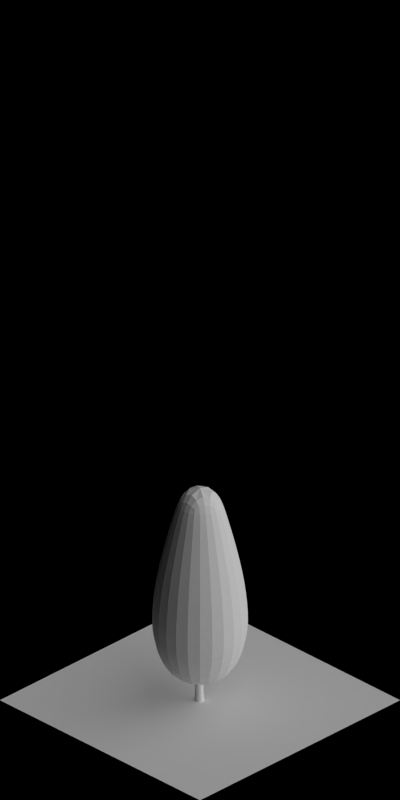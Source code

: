 # Source: 1597-1603.blend  (saved by Blender 2.63.0; exported with 4.5.12 LTS)
import bpy
from mathutils import Matrix  # noqa: F401  (used for matrix-valued properties, if any)

bpy.ops.wm.read_factory_settings(use_empty=True)
scene = bpy.context.scene
scene.name = 'Scene'

# ---- collections
col_collection_1 = bpy.data.collections.new('Collection 1'); scene.collection.children.link(col_collection_1)

# ---- materials (node trees are filled in below, after node groups)
mat_volume_plantbeige_ld = bpy.data.materials.new('Volume_PlantBeige_LD')
mat_volume_plantbeige_md = bpy.data.materials.new('Volume_PlantBeige_MD')
mat_volume_plantbeige = bpy.data.materials.new('Volume_PlantBeige')
mat_wood_barkgray = bpy.data.materials.new('Wood_BarkGray')
mat_special_shadowonly = bpy.data.materials.new('Special_ShadowOnly')

# ---- material node trees

# ---- world
world_world = bpy.data.worlds.new('World'); scene.world = world_world
world_world.color = (0.0, 0.0, 0.0)
world_world.use_sun_shadow = False
world_world.sun_shadow_jitter_overblur = 0.0
world_world.cycles.sampling_method = 'MANUAL'
world_world.cycles.sample_map_resolution = 256
world_world.light_settings.ao_factor = 0.5

# ---- cameras
cam_camera = bpy.data.cameras.new('Camera')
cam_camera.type = 'ORTHO'
cam_camera.clip_start = 0.001
cam_camera.clip_end = 100.0
cam_camera.lens = 35.0
cam_camera.sensor_width = 32.0
cam_camera.sensor_height = 18.0
cam_camera.ortho_scale = 5.656
cam_camera.dof.focus_distance = 0.0
cam_camera.dof.aperture_fstop = 128.0

# ---- lights
light_lamp_004 = bpy.data.lights.new('Lamp.004', 'SUN')
light_lamp_004.transmission_factor = 0.0
light_lamp_004.cutoff_distance = 30.0
light_lamp_004.angle = 1.571
light_lamp_004.energy = 1.0
light_lamp_004.shadow_buffer_clip_start = 1.001
light_lamp_004.shadow_soft_size = 1.0
light_lamp_004.shadow_cascade_max_distance = 1000.0
light_lamp_004.cycles.use_multiple_importance_sampling = False
light_lamp_003 = bpy.data.lights.new('Lamp.003', 'SUN')
light_lamp_003.transmission_factor = 0.0
light_lamp_003.cutoff_distance = 30.0
light_lamp_003.use_shadow = False
light_lamp_003.angle = 1.571
light_lamp_003.energy = 1.0
light_lamp_003.shadow_buffer_clip_start = 1.001
light_lamp_003.shadow_soft_size = 1.0
light_lamp_003.shadow_cascade_max_distance = 1000.0
light_lamp_003.cycles.use_multiple_importance_sampling = False

# ---- meshes
me_cube_006 = bpy.data.meshes.new('Cube.006')
me_cube_006.from_pydata([(0.0, 0.2789, 0.4956), (0.0, 0.05593, 1.65), (0.2415, 0.1395, 0.4956), (0.04844, 0.02797, 1.65), (0.2415, -0.1395, 0.4956), (0.04844, -0.02797, 1.65), (0.0, -0.2789, 0.4956), (0.0, -0.05593, 1.65), (-0.2415, -0.1395, 0.4956), (-0.04844, -0.02797, 1.65), (-0.2415, 0.1395, 0.4956), (-0.04844, 0.02797, 1.65), (0.0, 0.1373, 1.401), (0.1189, 0.06867, 1.401), (0.1189, -0.06867, 1.401), (0.0, -0.1373, 1.401), (-0.1189, -0.06867, 1.401), (-0.1189, 0.06867, 1.401), (0.0, -0.2969, 0.6898), (-0.2571, -0.1484, 0.6898), (-0.2179, -0.1258, 1.034), (0.0, -0.2516, 1.034), (0.2179, -0.1258, 1.034), (0.2179, 0.1258, 1.034), (-0.2571, 0.1484, 0.6898), (0.0, 0.2969, 0.6898), (0.2571, 0.1484, 0.6898), (0.2571, -0.1484, 0.6898), (0.0, 0.2516, 1.034), (-0.2179, 0.1258, 1.034), (0.0, 0.1596, 0.2573), (0.1382, 0.07982, 0.2573), (0.1382, -0.07982, 0.2573), (0.0, -0.1596, 0.2573), (-0.1382, -0.07982, 0.2573), (-0.1382, 0.07982, 0.2573)], [], [(12, 1, 3, 13), (13, 3, 5, 14), (14, 5, 7, 15), (15, 7, 9, 16), (3, 1, 11, 9, 7, 5), (17, 11, 1, 12), (16, 9, 11, 17), (2, 4, 32, 31), (28, 12, 13, 23), (23, 13, 14, 22), (22, 14, 15, 21), (21, 15, 16, 20), (29, 17, 12, 28), (20, 16, 17, 29), (19, 20, 29, 24), (25, 28, 23, 26), (27, 22, 21, 18), (18, 21, 20, 19), (0, 25, 26, 2), (6, 18, 19, 8), (26, 23, 22, 27), (24, 29, 28, 25), (10, 24, 25, 0), (4, 27, 18, 6), (8, 19, 24, 10), (2, 26, 27, 4), (30, 31, 32, 33, 34, 35), (4, 6, 33, 32), (0, 2, 31, 30), (6, 8, 34, 33), (8, 10, 35, 34), (10, 0, 30, 35)])
me_cube_006.materials.append(mat_volume_plantbeige_ld)
me_cube_006.use_remesh_preserve_volume = False
me_cube_006.use_remesh_preserve_attributes = False
me_cube_006.use_mirror_vertex_groups = False
me_cube_006.update()
me_cube_005 = bpy.data.meshes.new('Cube.005')
me_cube_005.from_pydata([(0.0, 0.2789, 0.4956), (0.0, 0.05593, 1.65), (0.2415, 0.1395, 0.4956), (0.04844, 0.02797, 1.65), (0.2415, -0.1395, 0.4956), (0.04844, -0.02797, 1.65), (0.0, -0.2789, 0.4956), (0.0, -0.05593, 1.65), (-0.2415, -0.1395, 0.4956), (-0.04844, -0.02797, 1.65), (-0.2415, 0.1395, 0.4956), (-0.04844, 0.02797, 1.65), (0.0, 0.1373, 1.401), (0.1189, 0.06867, 1.401), (0.1189, -0.06867, 1.401), (0.0, -0.1373, 1.401), (-0.1189, -0.06867, 1.401), (-0.1189, 0.06867, 1.401), (0.0, -0.2969, 0.6898), (-0.2571, -0.1484, 0.6898), (-0.2179, -0.1258, 1.034), (0.0, -0.2516, 1.034), (0.2179, -0.1258, 1.034), (0.2179, 0.1258, 1.034), (-0.2571, 0.1484, 0.6898), (0.0, 0.2969, 0.6898), (0.2571, 0.1484, 0.6898), (0.2571, -0.1484, 0.6898), (0.0, 0.2516, 1.034), (-0.2179, 0.1258, 1.034), (0.0, 0.1596, 0.2573), (0.1382, 0.07982, 0.2573), (0.1382, -0.07982, 0.2573), (0.0, -0.1596, 0.2573), (-0.1382, -0.07982, 0.2573), (-0.1382, 0.07982, 0.2573)], [], [(12, 1, 3, 13), (13, 3, 5, 14), (14, 5, 7, 15), (15, 7, 9, 16), (3, 1, 11, 9, 7, 5), (17, 11, 1, 12), (16, 9, 11, 17), (2, 4, 32, 31), (28, 12, 13, 23), (23, 13, 14, 22), (22, 14, 15, 21), (21, 15, 16, 20), (29, 17, 12, 28), (20, 16, 17, 29), (19, 20, 29, 24), (25, 28, 23, 26), (27, 22, 21, 18), (18, 21, 20, 19), (0, 25, 26, 2), (6, 18, 19, 8), (26, 23, 22, 27), (24, 29, 28, 25), (10, 24, 25, 0), (4, 27, 18, 6), (8, 19, 24, 10), (2, 26, 27, 4), (30, 31, 32, 33, 34, 35), (4, 6, 33, 32), (0, 2, 31, 30), (6, 8, 34, 33), (8, 10, 35, 34), (10, 0, 30, 35)])
me_cube_005.materials.append(mat_volume_plantbeige_md)
me_cube_005.use_remesh_preserve_volume = False
me_cube_005.use_remesh_preserve_attributes = False
me_cube_005.use_mirror_vertex_groups = False
me_cube_005.update()
me_cube_003 = bpy.data.meshes.new('Cube.003')
me_cube_003.from_pydata([(0.0, 0.2789, 0.4956), (0.0, 0.05593, 1.65), (0.2415, 0.1395, 0.4956), (0.04844, 0.02797, 1.65), (0.2415, -0.1395, 0.4956), (0.04844, -0.02797, 1.65), (0.0, -0.2789, 0.4956), (0.0, -0.05593, 1.65), (-0.2415, -0.1395, 0.4956), (-0.04844, -0.02797, 1.65), (-0.2415, 0.1395, 0.4956), (-0.04844, 0.02797, 1.65), (0.0, 0.1373, 1.401), (0.1189, 0.06867, 1.401), (0.1189, -0.06867, 1.401), (0.0, -0.1373, 1.401), (-0.1189, -0.06867, 1.401), (-0.1189, 0.06867, 1.401), (0.0, -0.2969, 0.6898), (-0.2571, -0.1484, 0.6898), (-0.2179, -0.1258, 1.034), (0.0, -0.2516, 1.034), (0.2179, -0.1258, 1.034), (0.2179, 0.1258, 1.034), (-0.2571, 0.1484, 0.6898), (0.0, 0.2969, 0.6898), (0.2571, 0.1484, 0.6898), (0.2571, -0.1484, 0.6898), (0.0, 0.2516, 1.034), (-0.2179, 0.1258, 1.034), (0.0, 0.1596, 0.2573), (0.1382, 0.07982, 0.2573), (0.1382, -0.07982, 0.2573), (0.0, -0.1596, 0.2573), (-0.1382, -0.07982, 0.2573), (-0.1382, 0.07982, 0.2573)], [], [(12, 1, 3, 13), (13, 3, 5, 14), (14, 5, 7, 15), (15, 7, 9, 16), (3, 1, 11, 9, 7, 5), (17, 11, 1, 12), (16, 9, 11, 17), (2, 4, 32, 31), (28, 12, 13, 23), (23, 13, 14, 22), (22, 14, 15, 21), (21, 15, 16, 20), (29, 17, 12, 28), (20, 16, 17, 29), (19, 20, 29, 24), (25, 28, 23, 26), (27, 22, 21, 18), (18, 21, 20, 19), (0, 25, 26, 2), (6, 18, 19, 8), (26, 23, 22, 27), (24, 29, 28, 25), (10, 24, 25, 0), (4, 27, 18, 6), (8, 19, 24, 10), (2, 26, 27, 4), (30, 31, 32, 33, 34, 35), (4, 6, 33, 32), (0, 2, 31, 30), (6, 8, 34, 33), (8, 10, 35, 34), (10, 0, 30, 35)])
me_cube_003.materials.append(mat_volume_plantbeige)
me_cube_003.use_remesh_preserve_volume = False
me_cube_003.use_remesh_preserve_attributes = False
me_cube_003.use_mirror_vertex_groups = False
me_cube_003.update()
me_cylinder = bpy.data.meshes.new('Cylinder')
me_cylinder.from_pydata([(-0.03093, 0.01323, 0.0), (-0.007589, 0.03049, 0.0), (0.02112, 0.0262, 0.0), (0.03839, 0.002866, 0.0), (0.03409, -0.02584, 0.0), (0.01076, -0.04311, 0.0), (-0.01795, -0.03882, 0.0), (-0.03522, -0.01548, 0.0), (-0.02642, 0.009682, 0.04974), (-0.006582, 0.02436, 0.04974), (0.01782, 0.02071, 0.04974), (0.03249, 0.0008735, 0.04974), (0.02884, -0.02353, 0.04974), (0.00901, -0.0382, 0.04974), (-0.01539, -0.03455, 0.04974), (-0.03006, -0.01472, 0.04974), (0.01412, 0.01454, 1.482), (0.01412, 0.01454, 1.482), (0.01412, 0.01454, 1.482), (0.01412, 0.01454, 1.482), (0.01412, 0.01454, 1.482), (0.01412, 0.01454, 1.482), (0.01412, 0.01454, 1.482), (0.01412, 0.01454, 1.482), (-0.03306, 0.002861, 0.9966), (-0.01929, 0.01305, 0.9966), (-0.002354, 0.01051, 0.9966), (0.007833, -0.003254, 0.9966), (0.0053, -0.02019, 0.9966), (-0.008469, -0.03038, 0.9966), (-0.02541, -0.02785, 0.9966), (-0.03559, -0.01408, 0.9966), (-0.01645, -0.0115, 0.4731), (-0.002408, -0.03048, 0.4731), (0.02094, -0.03397, 0.4731), (0.03992, -0.01993, 0.4731), (0.04342, 0.003422, 0.4731), (0.02937, 0.0224, 0.4731), (0.006022, 0.02589, 0.4731), (-0.01296, 0.01185, 0.4731), (0.04124, -0.07156, 1.382), (0.04124, -0.07156, 1.382), (0.04124, -0.07156, 1.382), (0.04124, -0.07156, 1.382), (-0.02327, -0.02681, 0.318), (-0.02583, -0.01415, 0.2982), (-0.01674, 0.006044, 0.29), (-0.001339, 0.02195, 0.2982), (0.02941, -0.002651, 0.4835), (0.02574, -0.01503, 0.4637), (0.008258, -0.02862, 0.4556), (-0.0128, -0.03546, 0.4637), (-0.07694, 0.04068, 0.3784), (-0.0644, 0.05254, 0.3835), (-0.04957, 0.04248, 0.4083), (-0.05596, 0.02645, 0.4135), (0.04124, -0.07156, 1.382), (0.04124, -0.07156, 1.382), (0.04124, -0.07156, 1.382), (0.04124, -0.07156, 1.382), (-0.06599, 0.02854, 1.216), (-0.06599, 0.02854, 1.216), (-0.06599, 0.02854, 1.216), (-0.06599, 0.02854, 1.216), (-0.08332, 0.02465, 0.3835), (-0.05307, 0.05329, 0.3959), (-0.06849, 0.01459, 0.4083), (-0.07983, 0.01384, 0.3959), (0.04522, -0.08741, 0.544), (0.02859, -0.09202, 0.5491), (0.02019, -0.07619, 0.5739), (0.03335, -0.06502, 0.579), (0.0685, -0.1224, 0.9041), (0.08119, -0.1212, 0.9041), (0.08931, -0.1114, 0.9041), (0.08811, -0.09872, 0.9041), (0.01136, 0.02426, 0.318), (0.01392, 0.0116, 0.3377), (0.004836, -0.008593, 0.3459), (-0.01057, -0.0245, 0.3377), (0.07828, -0.09061, 0.9041), (0.0656, -0.09181, 0.9041), (0.05748, -0.1016, 0.9041), (0.05868, -0.1143, 0.9041), (-0.1076, 0.02801, 0.7385), (-0.097, 0.03502, 0.7385), (-0.09443, 0.0475, 0.7385), (-0.1014, 0.05815, 0.7385), (0.05837, -0.07624, 0.5491), (0.01822, -0.08737, 0.5615), (0.04998, -0.0604, 0.5739), (0.06034, -0.06505, 0.5615), (-0.1139, 0.06072, 0.7385), (-0.1246, 0.05371, 0.7385), (-0.1271, 0.04123, 0.7385), (-0.1201, 0.03059, 0.7385), (-0.002968, 0.02848, 0.418), (0.009526, 0.03173, 0.3982), (0.03019, 0.02376, 0.39), (0.04692, 0.009253, 0.3982), (0.04992, -0.003304, 0.418), (0.03742, -0.006551, 0.4377), (0.01676, 0.001412, 0.4459), (2.816e-05, 0.01592, 0.4377), (0.04714, 0.1157, 0.8385), (0.05472, 0.1055, 0.8385), (0.06733, 0.1036, 0.8385), (0.07757, 0.1112, 0.8385), (0.07945, 0.1238, 0.8385), (0.07188, 0.134, 0.8385), (0.05927, 0.1359, 0.8385), (0.04903, 0.1283, 0.8385), (0.04995, 0.07417, 1.316), (0.04995, 0.07417, 1.316), (0.04995, 0.07417, 1.316), (0.04995, 0.07417, 1.316), (0.04995, 0.07417, 1.316), (0.04995, 0.07417, 1.316), (0.04995, 0.07417, 1.316), (0.04995, 0.07417, 1.316), (-0.06599, 0.02854, 1.216), (-0.06599, 0.02854, 1.216), (-0.06599, 0.02854, 1.216), (-0.06599, 0.02854, 1.216), (-0.02511, -0.03154, 0.4835), (-0.02144, -0.01917, 0.5033), (-0.003953, -0.005577, 0.5115), (0.01711, 0.001264, 0.5033), (0.04512, 0.09126, 0.4835), (0.07537, 0.06262, 0.4959), (0.03588, 0.0759, 0.5083), (0.03452, 0.08718, 0.4959), (0.06147, 0.08576, 0.4784), (0.07401, 0.0739, 0.4835), (0.06477, 0.05854, 0.5083), (0.04842, 0.06404, 0.5135)], [], [(0, 8, 9, 1), (1, 9, 10, 2), (2, 10, 11, 3), (3, 11, 12, 4), (4, 12, 13, 5), (5, 13, 14, 6), (7, 15, 8, 0), (6, 14, 15, 7), (18, 17, 30, 29), (21, 20, 27, 26), (16, 23, 24, 31), (20, 19, 28, 27), (23, 22, 25, 24), (17, 16, 31, 30), (19, 18, 29, 28), (22, 21, 26, 25), (25, 26, 37, 38), (28, 29, 34, 35), (30, 31, 32, 33), (24, 25, 38, 39), (27, 28, 35, 36), (31, 24, 39, 32), (26, 27, 36, 37), (29, 30, 33, 34), (32, 39, 8, 15), (36, 35, 12, 11), (39, 38, 9, 8), (33, 32, 15, 14), (35, 34, 13, 12), (38, 37, 10, 9), (34, 33, 14, 13), (37, 36, 11, 10), (43, 56, 83, 72), (91, 88, 49, 48), (69, 89, 124, 51), (40, 41, 74, 75), (90, 91, 48, 127), (59, 40, 75, 80), (68, 69, 51, 50), (42, 43, 72, 73), (56, 57, 82, 83), (89, 70, 125, 124), (71, 90, 127, 126), (58, 59, 80, 81), (88, 68, 50, 49), (41, 42, 73, 74), (70, 71, 126, 125), (57, 58, 81, 82), (74, 73, 68, 88), (83, 82, 70, 89), (81, 80, 90, 71), (75, 74, 88, 91), (72, 83, 89, 69), (80, 75, 91, 90), (73, 72, 69, 68), (82, 81, 71, 70), (86, 85, 55, 54), (93, 92, 53, 52), (84, 95, 67, 66), (92, 87, 65, 53), (95, 94, 64, 67), (85, 84, 66, 55), (87, 86, 54, 65), (94, 93, 52, 64), (61, 62, 85, 86), (54, 55, 78, 77), (121, 122, 93, 94), (64, 52, 46, 45), (62, 63, 84, 85), (55, 66, 79, 78), (65, 54, 77, 76), (60, 61, 86, 87), (122, 123, 92, 93), (52, 53, 47, 46), (63, 120, 95, 84), (66, 67, 44, 79), (120, 121, 94, 95), (53, 65, 76, 47), (67, 64, 45, 44), (123, 60, 87, 92), (134, 135, 102, 101), (132, 133, 99, 98), (130, 131, 96, 103), (133, 129, 100, 99), (131, 128, 97, 96), (135, 130, 103, 102), (129, 134, 101, 100), (128, 132, 98, 97), (113, 114, 109, 110), (116, 117, 106, 107), (118, 119, 104, 105), (112, 113, 110, 111), (115, 116, 107, 108), (119, 112, 111, 104), (114, 115, 108, 109), (117, 118, 105, 106), (110, 109, 132, 128), (107, 106, 134, 129), (105, 104, 130, 135), (111, 110, 128, 131), (108, 107, 129, 133), (104, 111, 131, 130), (109, 108, 133, 132), (106, 105, 135, 134)])
me_cylinder.polygons.foreach_set('use_smooth', [True] * 104)
me_cylinder.materials.append(mat_wood_barkgray)
me_cylinder.use_remesh_preserve_volume = False
me_cylinder.use_remesh_preserve_attributes = False
me_cylinder.use_mirror_vertex_groups = False
me_cylinder.update()
me_plane_001 = bpy.data.meshes.new('Plane.001')
me_plane_001.from_pydata([(1.0, -1.0, 0.0), (-1.0, -1.0, 0.0), (1.0, 1.0, 0.0), (-1.0, 1.0, 0.0)], [], [(2, 3, 1, 0)])
me_plane_001.materials.append(mat_special_shadowonly)
me_plane_001.use_remesh_preserve_volume = False
me_plane_001.use_remesh_preserve_attributes = False
me_plane_001.use_mirror_vertex_groups = False
me_plane_001.update()

# ---- objects
ob_empty = bpy.data.objects.new('Empty', None)
ob_cube_005 = bpy.data.objects.new('Cube.005', me_cube_006)
ob_cube_004 = bpy.data.objects.new('Cube.004', me_cube_005)
ob_cube_003 = bpy.data.objects.new('Cube.003', me_cube_003)
ob_cube_002 = bpy.data.objects.new('Cube.002', me_cube_003)
ob_cube_001 = bpy.data.objects.new('Cube.001', me_cube_003)
ob_cube_000 = bpy.data.objects.new('Cube.000', me_cube_003)
ob_cylinder_006 = bpy.data.objects.new('Cylinder.006', me_cylinder)
ob_cylinder_005 = bpy.data.objects.new('Cylinder.005', me_cylinder)
ob_cylinder_004 = bpy.data.objects.new('Cylinder.004', me_cylinder)
ob_cylinder_003 = bpy.data.objects.new('Cylinder.003', me_cylinder)
ob_cylinder_002 = bpy.data.objects.new('Cylinder.002', me_cylinder)
ob_cylinder_001 = bpy.data.objects.new('Cylinder.001', me_cylinder)
ob_cylinder = bpy.data.objects.new('Cylinder', me_cylinder)
ob_plane = bpy.data.objects.new('Plane', me_plane_001)
ob_rotationcontrol_001 = bpy.data.objects.new('RotationControl.001', None)
ob_cameratarget = bpy.data.objects.new('CameraTarget', None)
ob_camera = bpy.data.objects.new('Camera', cam_camera)
ob_lamp_001 = bpy.data.objects.new('Lamp.001', light_lamp_004)
ob_lamp = bpy.data.objects.new('Lamp', light_lamp_003)

# ---- transforms, parenting, visibility, modifiers, constraints
ob_empty.location = (15.0, 0.0, -2.0)
ob_empty.empty_image_offset = (0.0, 0.0)
ob_empty.lineart.crease_threshold = 0.0
ob_cube_005.parent = ob_empty
ob_cube_005.matrix_parent_inverse = Matrix(((1.0, 0.0, 0.0, 0.0), (0.0, 1.0, 0.0, 0.0), (0.0, 0.0, 1.0, 2.0), (0.0, 0.0, 0.0, 1.0)))
ob_cube_005.location = (-25.0, 0.0, 0.0)
ob_cube_005.lineart.crease_threshold = 0.0
_m = ob_cube_005.modifiers.new('Subsurf', 'SUBSURF')
_m.uv_smooth = 'PRESERVE_CORNERS'
_m.quality = 2
_m.show_only_control_edges = False
_m = ob_cube_005.modifiers.new('Displace', 'DISPLACE')
_m.strength = 0.2
ob_cube_004.parent = ob_empty
ob_cube_004.matrix_parent_inverse = Matrix(((1.0, 0.0, 0.0, 0.0), (0.0, 1.0, 0.0, 0.0), (0.0, 0.0, 1.0, 2.0), (0.0, 0.0, 0.0, 1.0)))
ob_cube_004.location = (-20.0, 0.0, 0.0)
ob_cube_004.lineart.crease_threshold = 0.0
_m = ob_cube_004.modifiers.new('Subsurf', 'SUBSURF')
_m.uv_smooth = 'PRESERVE_CORNERS'
_m.quality = 2
_m.show_only_control_edges = False
_m = ob_cube_004.modifiers.new('Displace', 'DISPLACE')
_m.strength = 0.2
ob_cube_003.parent = ob_empty
ob_cube_003.matrix_parent_inverse = Matrix(((1.0, 0.0, 0.0, 0.0), (0.0, 1.0, 0.0, 0.0), (0.0, 0.0, 1.0, 2.0), (0.0, 0.0, 0.0, 1.0)))
ob_cube_003.location = (0.0, 0.0, 0.0)
ob_cube_003.scale = (0.25, 0.25, 0.25)
ob_cube_003.lineart.crease_threshold = 0.0
_m = ob_cube_003.modifiers.new('Subsurf', 'SUBSURF')
_m.uv_smooth = 'PRESERVE_CORNERS'
_m.quality = 2
_m.show_only_control_edges = False
_m = ob_cube_003.modifiers.new('Displace', 'DISPLACE')
_m.strength = 0.5
ob_cube_002.parent = ob_empty
ob_cube_002.matrix_parent_inverse = Matrix(((1.0, 0.0, 0.0, 0.0), (0.0, 1.0, 0.0, 0.0), (0.0, 0.0, 1.0, 2.0), (0.0, 0.0, 0.0, 1.0)))
ob_cube_002.location = (-5.0, 0.0, 0.0)
ob_cube_002.scale = (0.5, 0.5, 0.5)
ob_cube_002.lineart.crease_threshold = 0.0
_m = ob_cube_002.modifiers.new('Subsurf', 'SUBSURF')
_m.uv_smooth = 'PRESERVE_CORNERS'
_m.quality = 2
_m.show_only_control_edges = False
_m = ob_cube_002.modifiers.new('Displace', 'DISPLACE')
_m.strength = 0.5
ob_cube_001.parent = ob_empty
ob_cube_001.matrix_parent_inverse = Matrix(((1.0, 0.0, 0.0, 0.0), (0.0, 1.0, 0.0, 0.0), (0.0, 0.0, 1.0, 2.0), (0.0, 0.0, 0.0, 1.0)))
ob_cube_001.location = (-10.0, 0.0, 0.0)
ob_cube_001.scale = (0.75, 0.75, 0.75)
ob_cube_001.lineart.crease_threshold = 0.0
_m = ob_cube_001.modifiers.new('Subsurf', 'SUBSURF')
_m.uv_smooth = 'PRESERVE_CORNERS'
_m.quality = 2
_m.show_only_control_edges = False
_m = ob_cube_001.modifiers.new('Displace', 'DISPLACE')
_m.strength = 0.5
ob_cube_000.parent = ob_empty
ob_cube_000.matrix_parent_inverse = Matrix(((1.0, 0.0, 0.0, 0.0), (0.0, 1.0, 0.0, 0.0), (0.0, 0.0, 1.0, 2.0), (0.0, 0.0, 0.0, 1.0)))
ob_cube_000.location = (-15.0, 0.0, 0.0)
ob_cube_000.lineart.crease_threshold = 0.0
_m = ob_cube_000.modifiers.new('Subsurf', 'SUBSURF')
_m.uv_smooth = 'PRESERVE_CORNERS'
_m.quality = 2
_m.show_only_control_edges = False
_m = ob_cube_000.modifiers.new('Displace', 'DISPLACE')
_m.strength = 0.2
ob_cylinder_006.parent = ob_empty
ob_cylinder_006.matrix_parent_inverse = Matrix(((1.0, 0.0, 0.0, 0.0), (0.0, 1.0, 0.0, 0.0), (0.0, 0.0, 1.0, 2.0), (0.0, 0.0, 0.0, 1.0)))
ob_cylinder_006.location = (-30.0, 0.0, 0.0)
ob_cylinder_006.lineart.crease_threshold = 0.0
ob_cylinder_005.parent = ob_empty
ob_cylinder_005.matrix_parent_inverse = Matrix(((1.0, 0.0, 0.0, 0.0), (0.0, 1.0, 0.0, 0.0), (0.0, 0.0, 1.0, 2.0), (0.0, 0.0, 0.0, 1.0)))
ob_cylinder_005.location = (-25.0, 0.0, 0.0)
ob_cylinder_005.lineart.crease_threshold = 0.0
ob_cylinder_004.parent = ob_empty
ob_cylinder_004.matrix_parent_inverse = Matrix(((1.0, 0.0, 0.0, 0.0), (0.0, 1.0, 0.0, 0.0), (0.0, 0.0, 1.0, 2.0), (0.0, 0.0, 0.0, 1.0)))
ob_cylinder_004.location = (-20.0, 0.0, 0.0)
ob_cylinder_004.rotation_euler = (0.0, 0.0, -4.032)
ob_cylinder_004.lineart.crease_threshold = 0.0
ob_cylinder_003.parent = ob_empty
ob_cylinder_003.matrix_parent_inverse = Matrix(((1.0, 0.0, 0.0, 0.0), (0.0, 1.0, 0.0, 0.0), (0.0, 0.0, 1.0, 2.0), (0.0, 0.0, 0.0, 1.0)))
ob_cylinder_003.location = (-15.0, 0.0, 0.0)
ob_cylinder_003.lineart.crease_threshold = 0.0
ob_cylinder_002.parent = ob_empty
ob_cylinder_002.matrix_parent_inverse = Matrix(((1.0, 0.0, 0.0, 0.0), (0.0, 1.0, 0.0, 0.0), (0.0, 0.0, 1.0, 2.0), (0.0, 0.0, 0.0, 1.0)))
ob_cylinder_002.location = (-10.0, 0.0, 0.0)
ob_cylinder_002.scale = (0.75, 0.75, 0.75)
ob_cylinder_002.lineart.crease_threshold = 0.0
ob_cylinder_001.parent = ob_empty
ob_cylinder_001.matrix_parent_inverse = Matrix(((1.0, 0.0, 0.0, 0.0), (0.0, 1.0, 0.0, 0.0), (0.0, 0.0, 1.0, 2.0), (0.0, 0.0, 0.0, 1.0)))
ob_cylinder_001.location = (-5.0, 0.0, 0.0)
ob_cylinder_001.scale = (0.5, 0.5, 0.5)
ob_cylinder_001.lineart.crease_threshold = 0.0
ob_cylinder.parent = ob_empty
ob_cylinder.matrix_parent_inverse = Matrix(((1.0, 0.0, 0.0, 0.0), (0.0, 1.0, 0.0, 0.0), (0.0, 0.0, 1.0, 2.0), (0.0, 0.0, 0.0, 1.0)))
ob_cylinder.location = (0.0, 0.0, 0.0)
ob_cylinder.scale = (0.25, 0.25, 0.25)
ob_cylinder.lineart.crease_threshold = 0.0
ob_plane.location = (0.0, 0.0, 0.0)
ob_plane.lineart.crease_threshold = 0.0
ob_rotationcontrol_001.location = (0.0, 0.0, 0.0)
ob_rotationcontrol_001.empty_image_offset = (0.0, 0.0)
ob_rotationcontrol_001.lineart.crease_threshold = 0.0
ob_cameratarget.parent = ob_rotationcontrol_001
ob_cameratarget.location = (0.0, 0.0, 2.451)
ob_cameratarget.empty_image_offset = (0.0, 0.0)
ob_cameratarget.lineart.crease_threshold = 0.0
ob_camera.parent = ob_cameratarget
ob_camera.location = (4.0, 4.0, 3.268)
ob_camera.rotation_euler = (1.109, 0.01082, 0.8149)
ob_camera.lock_rotations_4d = False
ob_camera.empty_display_type = 'ARROWS'
ob_camera.color = (0.0, 0.0, 0.0, 0.0)
ob_camera.display_type = 'WIRE'
ob_camera.lineart.crease_threshold = 0.0
_c = ob_camera.constraints.new('TRACK_TO'); _c.name = 'TrackTo'
_c.target = ob_cameratarget
ob_lamp_001.parent = ob_rotationcontrol_001
ob_lamp_001.location = (-1.0, 2.0, 2.0)
ob_lamp_001.lock_rotations_4d = False
ob_lamp_001.empty_display_type = 'ARROWS'
ob_lamp_001.color = (0.0, 0.0, 0.0, 0.0)
ob_lamp_001.lineart.crease_threshold = 0.0
_c = ob_lamp_001.constraints.new('TRACK_TO'); _c.name = 'TrackTo'
_c.target = ob_rotationcontrol_001
ob_lamp.parent = ob_rotationcontrol_001
ob_lamp.location = (-1.0, 2.0, 0.8)
ob_lamp.lock_rotations_4d = False
ob_lamp.empty_display_type = 'ARROWS'
ob_lamp.color = (0.0, 0.0, 0.0, 0.0)
ob_lamp.lineart.crease_threshold = 0.0
_c = ob_lamp.constraints.new('TRACK_TO'); _c.name = 'TrackTo'
_c.target = ob_rotationcontrol_001

# ---- collection membership
col_collection_1.objects.link(ob_empty)
col_collection_1.objects.link(ob_cube_005)
col_collection_1.objects.link(ob_cube_004)
col_collection_1.objects.link(ob_cube_003)
col_collection_1.objects.link(ob_cube_002)
col_collection_1.objects.link(ob_cube_001)
col_collection_1.objects.link(ob_cube_000)
col_collection_1.objects.link(ob_cylinder_006)
col_collection_1.objects.link(ob_cylinder_005)
col_collection_1.objects.link(ob_cylinder_004)
col_collection_1.objects.link(ob_cylinder_003)
col_collection_1.objects.link(ob_cylinder_002)
col_collection_1.objects.link(ob_cylinder_001)
col_collection_1.objects.link(ob_cylinder)
col_collection_1.objects.link(ob_plane)
col_collection_1.objects.link(ob_rotationcontrol_001)
col_collection_1.objects.link(ob_cameratarget)
col_collection_1.objects.link(ob_camera)
col_collection_1.objects.link(ob_lamp_001)
col_collection_1.objects.link(ob_lamp)

# ---- scene / render settings (as saved in the file)
scene.camera = ob_camera
scene.frame_start = 1; scene.frame_end = 7; scene.frame_set(4)
scene.render.engine = 'BLENDER_EEVEE_NEXT'
scene.render.image_settings.compression = 90
scene.render.resolution_x = 256
scene.render.resolution_y = 512
scene.render.dither_intensity = 0.0
scene.render.bake_margin = 2
scene.render.bake_bias = 0.0
scene.cycles.use_denoising = False
scene.cycles.samples = 10
scene.cycles.sampling_pattern = 'TABULATED_SOBOL'
scene.cycles.light_sampling_threshold = 0.0
scene.cycles.use_adaptive_sampling = False
scene.cycles.use_light_tree = False
scene.cycles.blur_glossy = 0.0
scene.cycles.volume_bounces = 1
scene.cycles.pixel_filter_type = 'GAUSSIAN'
scene.cycles.sample_clamp_indirect = 0.0
scene.view_settings.view_transform = 'Standard'
bpy.context.view_layer.update()
